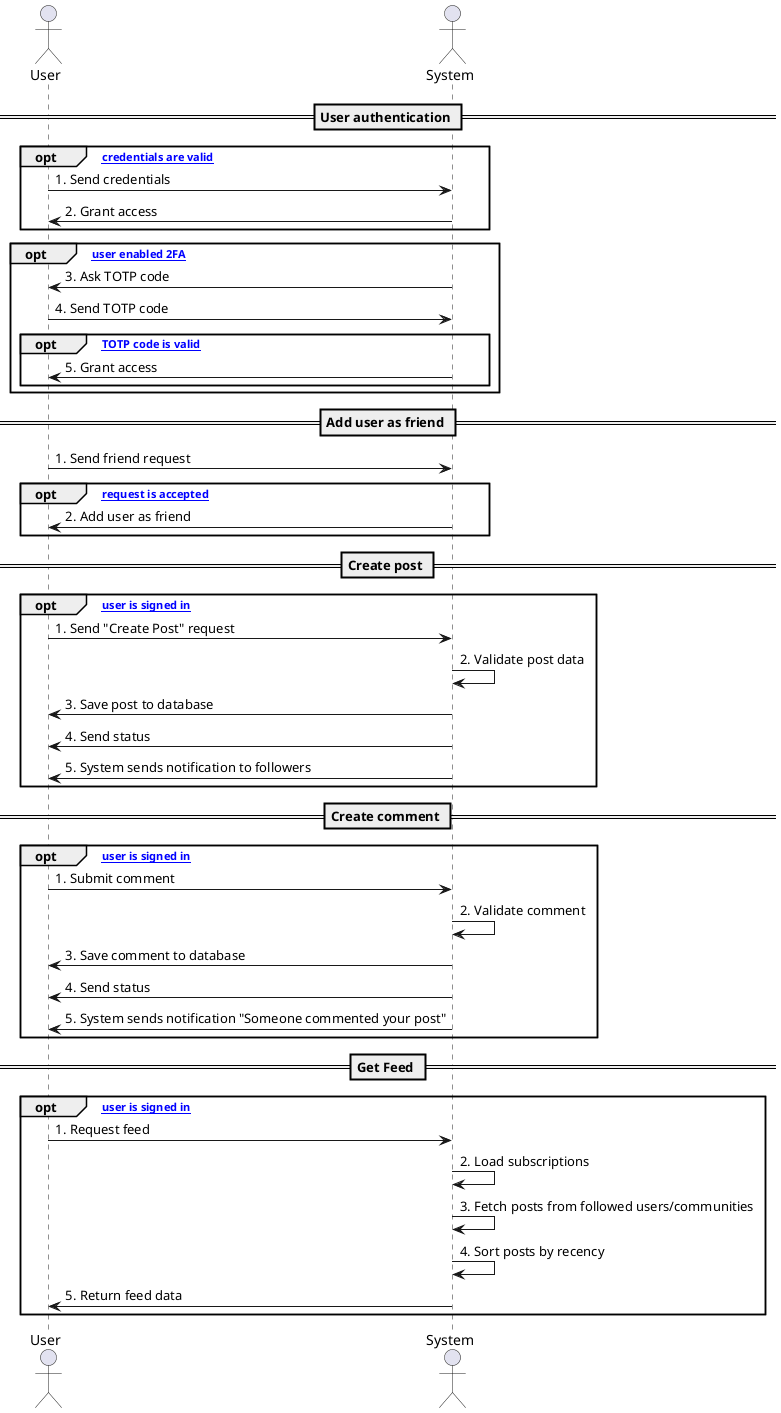

The diagram above was rendered by PlantUML. Its source (embedded in the PNG):
@startuml
actor User
actor System


== User authentication ==
opt [If credentials are valid]
    User -> System: 1. Send credentials
    System -> User: 2. Grant access
end


opt [If user enabled 2FA]
    System -> User: 3. Ask TOTP code
    User -> System: 4. Send TOTP code
    opt [If TOTP code is valid]
        System -> User: 5. Grant access
    end
end


== Add user as friend ==
User -> System: 1. Send friend request
opt [If request is accepted]
    System -> User: 2. Add user as friend
end


== Create post ==
opt [If user is signed in]
    User -> System: 1. Send "Create Post" request
    System -> System: 2. Validate post data
    System -> User: 3. Save post to database
    System -> User: 4. Send status 
    System -> User: 5. System sends notification to followers
end


== Create comment ==
opt [If user is signed in]
  User -> System: 1. Submit comment
  System -> System: 2. Validate comment
  System -> User: 3. Save comment to database
  System -> User: 4. Send status
  System -> User: 5. System sends notification "Someone commented your post"
end

== Get Feed ==
opt [If user is signed in]
    User -> System: 1. Request feed
    System -> System: 2. Load subscriptions
    System -> System: 3. Fetch posts from followed users/communities
    System -> System: 4. Sort posts by recency
    System -> User: 5. Return feed data
end

@enduml